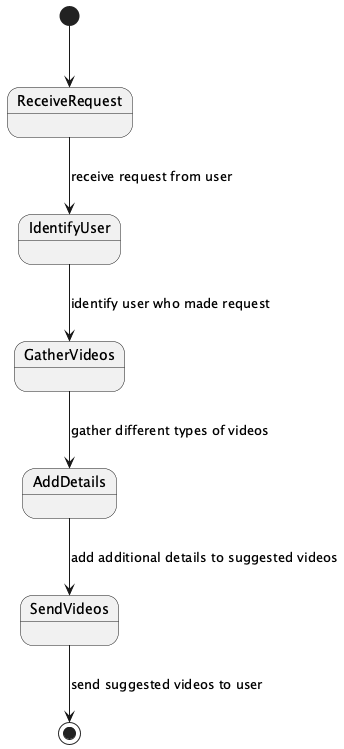

The diagram above was rendered by PlantUML. Its source (embedded in the PNG):
@startuml
[*] --> ReceiveRequest

state ReceiveRequest
state IdentifyUser
state GatherVideos
state AddDetails
state SendVideos

ReceiveRequest --> IdentifyUser : receive request from user
IdentifyUser --> GatherVideos : identify user who made request
GatherVideos --> AddDetails : gather different types of videos
AddDetails --> SendVideos : add additional details to suggested videos
SendVideos --> [*] : send suggested videos to user

@enduml